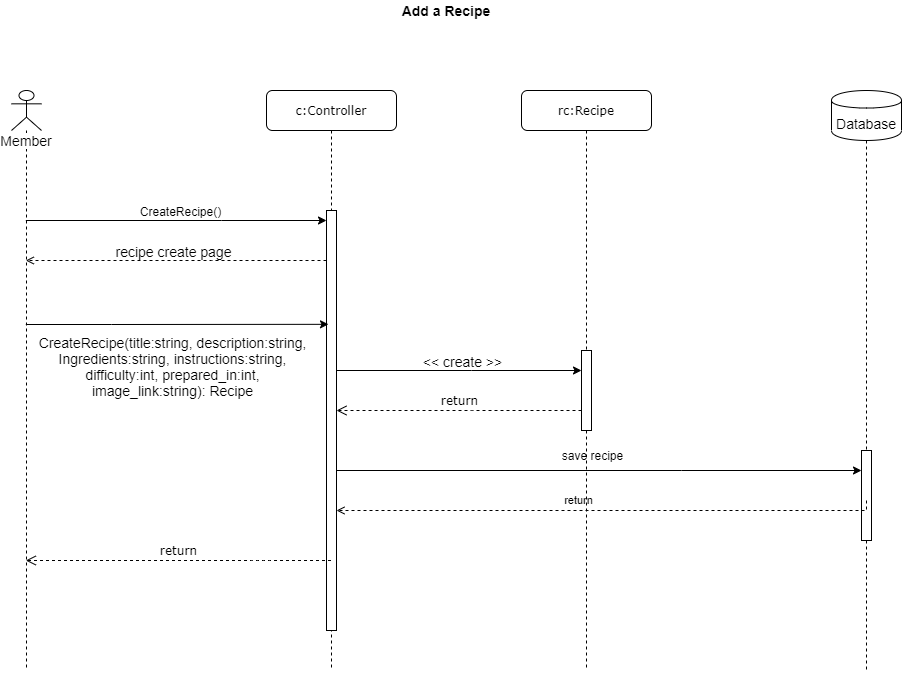

The diagram above was exported from draw.io. Its source (the exported page's mxGraphModel, read from the mxfile embedded in the PNG):
<mxGraphModel dx="2773" dy="876" grid="1" gridSize="10" guides="1" tooltips="1" connect="1" arrows="1" fold="1" page="1" pageScale="1" pageWidth="1100" pageHeight="850" background="#ffffff" math="0" shadow="0">
  <root>
    <mxCell id="0" />
    <mxCell id="1" parent="0" />
    <mxCell id="7baba1c4bc27f4b0-8" value="c:Controller" style="shape=umlLifeline;perimeter=lifelinePerimeter;whiteSpace=wrap;html=1;container=1;collapsible=0;recursiveResize=0;outlineConnect=0;rounded=1;shadow=0;comic=0;labelBackgroundColor=none;strokeWidth=1;fontFamily=Verdana;fontSize=12;align=center;" parent="1" vertex="1">
      <mxGeometry x="-705" y="150" width="130" height="580" as="geometry" />
    </mxCell>
    <mxCell id="7baba1c4bc27f4b0-9" value="" style="html=1;points=[];perimeter=orthogonalPerimeter;rounded=0;shadow=0;comic=0;labelBackgroundColor=none;strokeWidth=1;fontFamily=Verdana;fontSize=12;align=center;" parent="7baba1c4bc27f4b0-8" vertex="1">
      <mxGeometry x="60" y="120" width="10" height="420" as="geometry" />
    </mxCell>
    <mxCell id="7baba1c4bc27f4b0-30" value="return" style="html=1;verticalAlign=bottom;endArrow=open;dashed=1;endSize=8;labelBackgroundColor=none;fontFamily=Verdana;fontSize=12;edgeStyle=elbowEdgeStyle;elbow=vertical;" parent="1" source="7baba1c4bc27f4b0-8" target="ryDK9XDsYPcDlz4doUzd-8" edge="1">
      <mxGeometry relative="1" as="geometry">
        <mxPoint x="220" y="696" as="targetPoint" />
        <Array as="points">
          <mxPoint x="-710" y="620" />
          <mxPoint x="-810" y="580" />
          <mxPoint x="-800" y="650" />
        </Array>
      </mxGeometry>
    </mxCell>
    <mxCell id="yXGJ6k2Bec9hUhoEP0tJ-3" style="edgeStyle=orthogonalEdgeStyle;rounded=0;orthogonalLoop=1;jettySize=auto;html=1;" parent="1" source="ryDK9XDsYPcDlz4doUzd-8" target="7baba1c4bc27f4b0-9" edge="1">
      <mxGeometry relative="1" as="geometry">
        <mxPoint x="-722" y="230" as="targetPoint" />
        <Array as="points">
          <mxPoint x="-750" y="280" />
          <mxPoint x="-750" y="280" />
        </Array>
        <mxPoint x="-855.6764705882351" y="290" as="sourcePoint" />
      </mxGeometry>
    </mxCell>
    <mxCell id="ryDK9XDsYPcDlz4doUzd-2" value="&lt;div style=&quot;text-align: left&quot;&gt;&lt;span style=&quot;font-size: 12px&quot;&gt;CreateRecipe()&lt;/span&gt;&lt;br&gt;&lt;/div&gt;" style="edgeLabel;html=1;align=center;verticalAlign=middle;resizable=0;points=[];" vertex="1" connectable="0" parent="yXGJ6k2Bec9hUhoEP0tJ-3">
      <mxGeometry x="0.2874" y="1" relative="1" as="geometry">
        <mxPoint x="-39.62" y="-9" as="offset" />
      </mxGeometry>
    </mxCell>
    <mxCell id="yXGJ6k2Bec9hUhoEP0tJ-7" style="edgeStyle=orthogonalEdgeStyle;rounded=0;orthogonalLoop=1;jettySize=auto;html=1;endArrow=open;endFill=0;dashed=1;" parent="1" target="ryDK9XDsYPcDlz4doUzd-8" edge="1" source="7baba1c4bc27f4b0-9">
      <mxGeometry relative="1" as="geometry">
        <mxPoint x="-415.00000000000045" y="364.94117647058806" as="sourcePoint" />
        <Array as="points">
          <mxPoint x="-760" y="320" />
          <mxPoint x="-760" y="320" />
        </Array>
      </mxGeometry>
    </mxCell>
    <mxCell id="ryDK9XDsYPcDlz4doUzd-15" value="recipe create page" style="edgeLabel;html=1;align=center;verticalAlign=middle;resizable=0;points=[];fontSize=14;" vertex="1" connectable="0" parent="yXGJ6k2Bec9hUhoEP0tJ-7">
      <mxGeometry x="-0.0698" y="4" relative="1" as="geometry">
        <mxPoint x="-13.240000000000002" y="-14" as="offset" />
      </mxGeometry>
    </mxCell>
    <mxCell id="ryDK9XDsYPcDlz4doUzd-3" value="Add a Recipe" style="text;html=1;strokeColor=none;fillColor=none;align=center;verticalAlign=middle;whiteSpace=wrap;rounded=0;fontSize=14;fontStyle=1" vertex="1" parent="1">
      <mxGeometry x="-810" y="60" width="570" height="20" as="geometry" />
    </mxCell>
    <mxCell id="ryDK9XDsYPcDlz4doUzd-9" style="edgeStyle=orthogonalEdgeStyle;rounded=0;orthogonalLoop=1;jettySize=auto;html=1;fontSize=14;endArrow=none;endFill=0;dashed=1;" edge="1" parent="1" source="ryDK9XDsYPcDlz4doUzd-10">
      <mxGeometry relative="1" as="geometry">
        <mxPoint x="-105.00000000000045" y="729.9999999999998" as="targetPoint" />
      </mxGeometry>
    </mxCell>
    <mxCell id="ryDK9XDsYPcDlz4doUzd-4" value="Database" style="shape=cylinder;whiteSpace=wrap;html=1;boundedLbl=1;backgroundOutline=1;fontSize=14;" vertex="1" parent="1">
      <mxGeometry x="-140" y="150" width="70" height="50" as="geometry" />
    </mxCell>
    <mxCell id="ryDK9XDsYPcDlz4doUzd-25" style="edgeStyle=orthogonalEdgeStyle;rounded=0;orthogonalLoop=1;jettySize=auto;html=1;entryX=0.2;entryY=0.271;entryDx=0;entryDy=0;entryPerimeter=0;endArrow=classic;endFill=1;fontSize=14;" edge="1" parent="1" source="ryDK9XDsYPcDlz4doUzd-8" target="7baba1c4bc27f4b0-9">
      <mxGeometry relative="1" as="geometry">
        <Array as="points">
          <mxPoint x="-860" y="384" />
          <mxPoint x="-860" y="384" />
        </Array>
      </mxGeometry>
    </mxCell>
    <mxCell id="ryDK9XDsYPcDlz4doUzd-26" value="CreateRecipe(title:string, description:string,&lt;br&gt;Ingredients:string, instructions:string,&lt;br&gt;difficulty:int, prepared_in:int,&lt;br&gt;image_link:string): Recipe" style="edgeLabel;html=1;align=center;verticalAlign=middle;resizable=0;points=[];fontSize=14;" vertex="1" connectable="0" parent="ryDK9XDsYPcDlz4doUzd-25">
      <mxGeometry x="-0.2283" y="-2" relative="1" as="geometry">
        <mxPoint x="29.2" y="39.03" as="offset" />
      </mxGeometry>
    </mxCell>
    <mxCell id="ryDK9XDsYPcDlz4doUzd-8" value="Member" style="shape=umlLifeline;participant=umlActor;perimeter=lifelinePerimeter;whiteSpace=wrap;html=1;container=1;collapsible=0;recursiveResize=0;verticalAlign=top;spacingTop=36;labelBackgroundColor=#ffffff;outlineConnect=0;fontSize=14;" vertex="1" parent="1">
      <mxGeometry x="-960" y="150" width="30" height="580" as="geometry" />
    </mxCell>
    <mxCell id="ryDK9XDsYPcDlz4doUzd-10" value="" style="html=1;points=[];perimeter=orthogonalPerimeter;rounded=0;shadow=0;comic=0;labelBackgroundColor=none;strokeWidth=1;fontFamily=Verdana;fontSize=12;align=center;" vertex="1" parent="1">
      <mxGeometry x="-110" y="510" width="10" height="90" as="geometry" />
    </mxCell>
    <mxCell id="ryDK9XDsYPcDlz4doUzd-11" style="edgeStyle=orthogonalEdgeStyle;rounded=0;orthogonalLoop=1;jettySize=auto;html=1;fontSize=14;endArrow=none;endFill=0;dashed=1;" edge="1" parent="1" source="ryDK9XDsYPcDlz4doUzd-4" target="ryDK9XDsYPcDlz4doUzd-10">
      <mxGeometry relative="1" as="geometry">
        <mxPoint x="-105.00000000000045" y="729.9999999999998" as="targetPoint" />
        <mxPoint x="-105.00000000000045" y="200" as="sourcePoint" />
      </mxGeometry>
    </mxCell>
    <mxCell id="ryDK9XDsYPcDlz4doUzd-12" style="edgeStyle=orthogonalEdgeStyle;rounded=0;orthogonalLoop=1;jettySize=auto;html=1;" edge="1" parent="1" source="7baba1c4bc27f4b0-9" target="ryDK9XDsYPcDlz4doUzd-10">
      <mxGeometry relative="1" as="geometry">
        <Array as="points">
          <mxPoint x="-290" y="530" />
          <mxPoint x="-290" y="530" />
        </Array>
        <mxPoint x="-635.0000000000005" y="350.0000000000001" as="sourcePoint" />
        <mxPoint x="-110.00000000000045" y="350.0270588235295" as="targetPoint" />
      </mxGeometry>
    </mxCell>
    <mxCell id="ryDK9XDsYPcDlz4doUzd-13" value="&lt;div style=&quot;text-align: left&quot;&gt;&lt;span style=&quot;font-size: 12px&quot;&gt;save recipe&lt;/span&gt;&lt;/div&gt;" style="edgeLabel;html=1;align=center;verticalAlign=middle;resizable=0;points=[];" vertex="1" connectable="0" parent="ryDK9XDsYPcDlz4doUzd-12">
      <mxGeometry x="0.168" y="1" relative="1" as="geometry">
        <mxPoint x="-52.06000000000001" y="-14.639999999999999" as="offset" />
      </mxGeometry>
    </mxCell>
    <mxCell id="ryDK9XDsYPcDlz4doUzd-14" value="return" style="edgeStyle=orthogonalEdgeStyle;rounded=0;orthogonalLoop=1;jettySize=auto;html=1;endArrow=open;endFill=0;dashed=1;" edge="1" parent="1" target="7baba1c4bc27f4b0-9">
      <mxGeometry x="0.1048" y="-10" relative="1" as="geometry">
        <mxPoint x="-105" y="560" as="sourcePoint" />
        <Array as="points">
          <mxPoint x="-105" y="570" />
        </Array>
        <mxPoint x="-635.0000000000005" y="374.38" as="targetPoint" />
        <mxPoint x="1" as="offset" />
      </mxGeometry>
    </mxCell>
    <mxCell id="ryDK9XDsYPcDlz4doUzd-23" value="rc:Recipe" style="shape=umlLifeline;perimeter=lifelinePerimeter;whiteSpace=wrap;html=1;container=1;collapsible=0;recursiveResize=0;outlineConnect=0;rounded=1;shadow=0;comic=0;labelBackgroundColor=none;strokeWidth=1;fontFamily=Verdana;fontSize=12;align=center;" vertex="1" parent="1">
      <mxGeometry x="-450" y="150" width="130" height="580" as="geometry" />
    </mxCell>
    <mxCell id="ryDK9XDsYPcDlz4doUzd-24" value="" style="html=1;points=[];perimeter=orthogonalPerimeter;rounded=0;shadow=0;comic=0;labelBackgroundColor=none;strokeWidth=1;fontFamily=Verdana;fontSize=12;align=center;" vertex="1" parent="ryDK9XDsYPcDlz4doUzd-23">
      <mxGeometry x="60" y="260" width="10" height="80" as="geometry" />
    </mxCell>
    <mxCell id="ryDK9XDsYPcDlz4doUzd-27" style="edgeStyle=orthogonalEdgeStyle;rounded=0;orthogonalLoop=1;jettySize=auto;html=1;endArrow=classic;endFill=1;fontSize=14;" edge="1" parent="1" source="7baba1c4bc27f4b0-9" target="ryDK9XDsYPcDlz4doUzd-24">
      <mxGeometry relative="1" as="geometry">
        <Array as="points">
          <mxPoint x="-500" y="430" />
          <mxPoint x="-500" y="430" />
        </Array>
      </mxGeometry>
    </mxCell>
    <mxCell id="ryDK9XDsYPcDlz4doUzd-28" value="&amp;lt;&amp;lt; create &amp;gt;&amp;gt;" style="edgeLabel;html=1;align=center;verticalAlign=middle;resizable=0;points=[];fontSize=14;" vertex="1" connectable="0" parent="ryDK9XDsYPcDlz4doUzd-27">
      <mxGeometry x="0.1016" y="1" relative="1" as="geometry">
        <mxPoint x="-10.29" y="-9" as="offset" />
      </mxGeometry>
    </mxCell>
    <mxCell id="ryDK9XDsYPcDlz4doUzd-29" value="return" style="html=1;verticalAlign=bottom;endArrow=open;dashed=1;endSize=8;labelBackgroundColor=none;fontFamily=Verdana;fontSize=12;edgeStyle=elbowEdgeStyle;elbow=vertical;" edge="1" parent="1" source="ryDK9XDsYPcDlz4doUzd-24" target="7baba1c4bc27f4b0-9">
      <mxGeometry relative="1" as="geometry">
        <mxPoint x="-935.6764705882351" y="590" as="targetPoint" />
        <Array as="points">
          <mxPoint x="-490" y="470" />
          <mxPoint x="-480" y="510" />
          <mxPoint x="-790" y="660" />
        </Array>
        <mxPoint x="-630.5000000000005" y="590" as="sourcePoint" />
      </mxGeometry>
    </mxCell>
  </root>
</mxGraphModel>